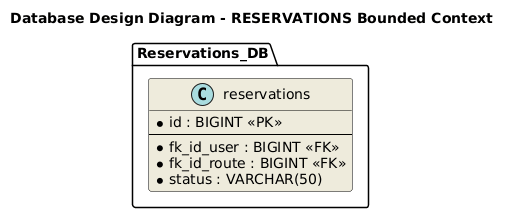

The diagram above was rendered by PlantUML. Its source (embedded in the PNG):
@startuml
skinparam class {
    BackgroundColor #EEEBDC
    ArrowColor Black
    BorderColor Black
}
title Database Design Diagram - RESERVATIONS Bounded Context

package "Reservations_DB" {
    class reservations << (C,#A9DCDF) >> {
        * id : BIGINT <<PK>>
        --
        * fk_id_user : BIGINT <<FK>>
        * fk_id_route : BIGINT <<FK>>
        * status : VARCHAR(50)
    }
}
@enduml